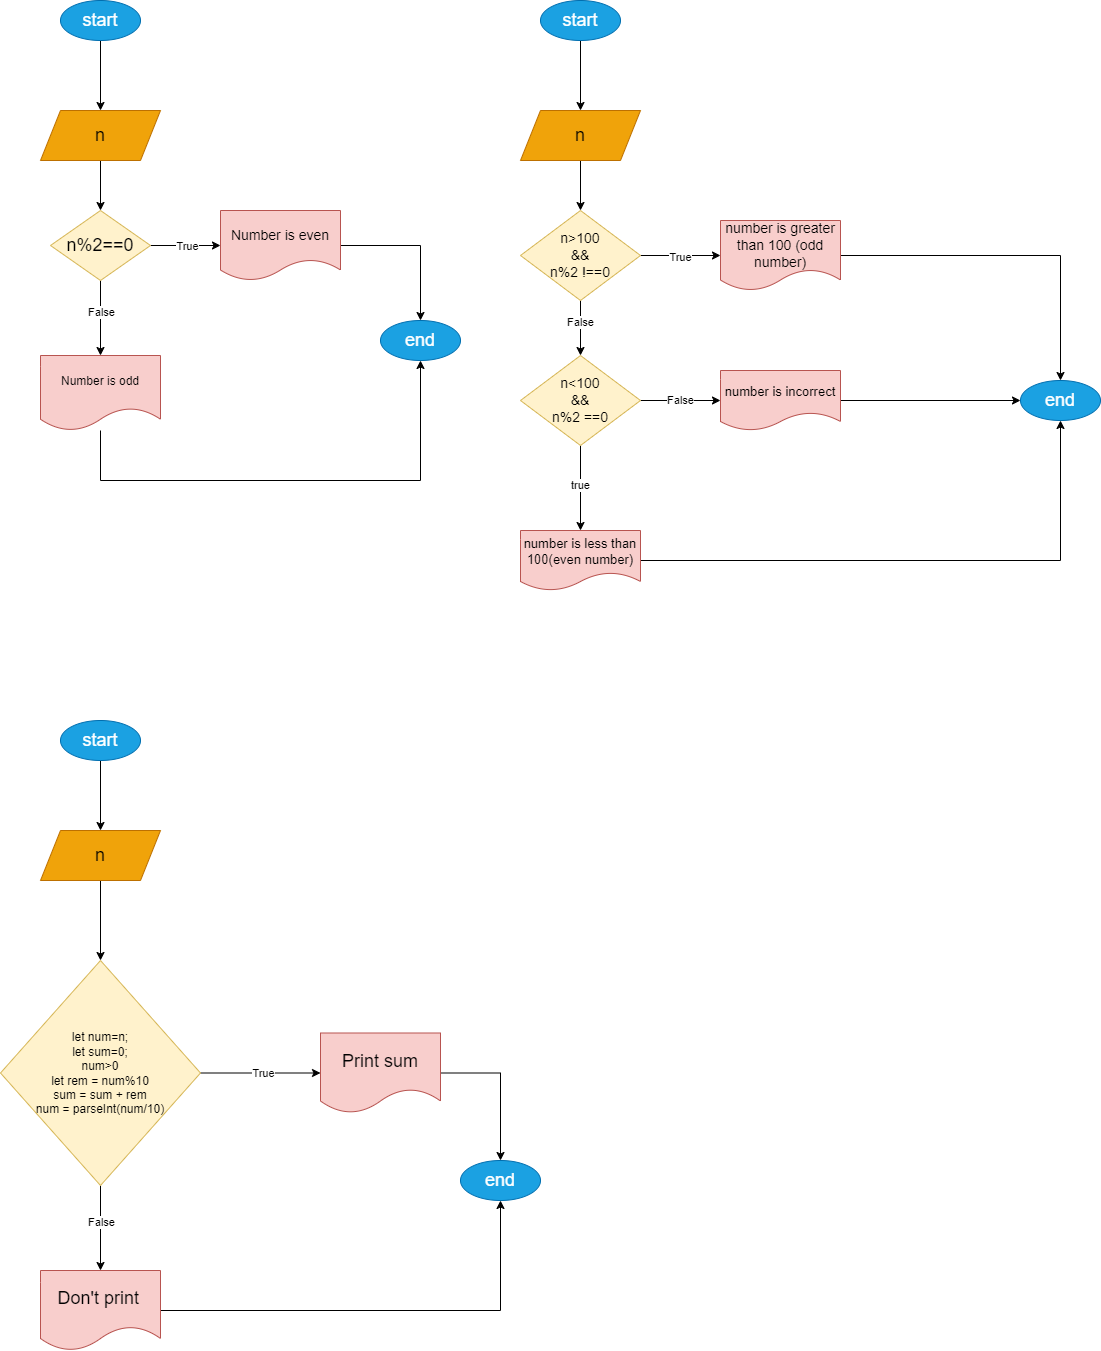

The diagram above was exported from draw.io. Its source (the exported page's mxGraphModel, read from the mxfile embedded in the PNG):
<mxGraphModel dx="1730" dy="478" grid="1" gridSize="10" guides="1" tooltips="1" connect="1" arrows="1" fold="1" page="1" pageScale="1" pageWidth="850" pageHeight="1100" math="0" shadow="0">
  <root>
    <mxCell id="0" />
    <mxCell id="1" parent="0" />
    <mxCell id="bXyc9oxU1jvc94gRh2oh-4" value="" style="edgeStyle=orthogonalEdgeStyle;rounded=0;orthogonalLoop=1;jettySize=auto;html=1;" edge="1" parent="1" source="bXyc9oxU1jvc94gRh2oh-1" target="bXyc9oxU1jvc94gRh2oh-3">
      <mxGeometry relative="1" as="geometry" />
    </mxCell>
    <mxCell id="bXyc9oxU1jvc94gRh2oh-1" value="&lt;font style=&quot;font-size: 18px;&quot;&gt;start&lt;/font&gt;" style="ellipse;whiteSpace=wrap;html=1;fillColor=#1ba1e2;strokeColor=#006EAF;fontColor=#ffffff;" vertex="1" parent="1">
      <mxGeometry x="40" y="40" width="80" height="40" as="geometry" />
    </mxCell>
    <mxCell id="bXyc9oxU1jvc94gRh2oh-6" value="" style="edgeStyle=orthogonalEdgeStyle;rounded=0;orthogonalLoop=1;jettySize=auto;html=1;" edge="1" parent="1" source="bXyc9oxU1jvc94gRh2oh-3" target="bXyc9oxU1jvc94gRh2oh-5">
      <mxGeometry relative="1" as="geometry" />
    </mxCell>
    <mxCell id="bXyc9oxU1jvc94gRh2oh-3" value="&lt;font style=&quot;font-size: 18px;&quot;&gt;n&lt;/font&gt;" style="shape=parallelogram;perimeter=parallelogramPerimeter;whiteSpace=wrap;html=1;fixedSize=1;fillColor=#f0a30a;strokeColor=#BD7000;fontColor=#000000;" vertex="1" parent="1">
      <mxGeometry x="20" y="150" width="120" height="50" as="geometry" />
    </mxCell>
    <mxCell id="bXyc9oxU1jvc94gRh2oh-8" value="" style="edgeStyle=orthogonalEdgeStyle;rounded=0;orthogonalLoop=1;jettySize=auto;html=1;strokeWidth=1;" edge="1" parent="1" source="bXyc9oxU1jvc94gRh2oh-5" target="bXyc9oxU1jvc94gRh2oh-7">
      <mxGeometry relative="1" as="geometry" />
    </mxCell>
    <mxCell id="bXyc9oxU1jvc94gRh2oh-12" value="True" style="edgeLabel;html=1;align=center;verticalAlign=middle;resizable=0;points=[];" vertex="1" connectable="0" parent="bXyc9oxU1jvc94gRh2oh-8">
      <mxGeometry x="0.0286" relative="1" as="geometry">
        <mxPoint as="offset" />
      </mxGeometry>
    </mxCell>
    <mxCell id="bXyc9oxU1jvc94gRh2oh-14" value="" style="edgeStyle=orthogonalEdgeStyle;rounded=0;orthogonalLoop=1;jettySize=auto;html=1;" edge="1" parent="1" source="bXyc9oxU1jvc94gRh2oh-5" target="bXyc9oxU1jvc94gRh2oh-13">
      <mxGeometry relative="1" as="geometry" />
    </mxCell>
    <mxCell id="bXyc9oxU1jvc94gRh2oh-15" value="False" style="edgeLabel;html=1;align=center;verticalAlign=middle;resizable=0;points=[];" vertex="1" connectable="0" parent="bXyc9oxU1jvc94gRh2oh-14">
      <mxGeometry x="-0.1733" relative="1" as="geometry">
        <mxPoint as="offset" />
      </mxGeometry>
    </mxCell>
    <mxCell id="bXyc9oxU1jvc94gRh2oh-5" value="&lt;font style=&quot;font-size: 18px;&quot;&gt;n%2==0&lt;/font&gt;" style="rhombus;whiteSpace=wrap;html=1;fillColor=#fff2cc;strokeColor=#d6b656;" vertex="1" parent="1">
      <mxGeometry x="30" y="250" width="100" height="70" as="geometry" />
    </mxCell>
    <mxCell id="bXyc9oxU1jvc94gRh2oh-17" style="edgeStyle=orthogonalEdgeStyle;rounded=0;orthogonalLoop=1;jettySize=auto;html=1;exitX=1;exitY=0.5;exitDx=0;exitDy=0;entryX=0.5;entryY=0;entryDx=0;entryDy=0;" edge="1" parent="1" source="bXyc9oxU1jvc94gRh2oh-7" target="bXyc9oxU1jvc94gRh2oh-16">
      <mxGeometry relative="1" as="geometry">
        <mxPoint x="400" y="285" as="targetPoint" />
      </mxGeometry>
    </mxCell>
    <mxCell id="bXyc9oxU1jvc94gRh2oh-7" value="&lt;font style=&quot;font-size: 14px;&quot;&gt;Number is even&lt;/font&gt;" style="shape=document;whiteSpace=wrap;html=1;boundedLbl=1;fillColor=#f8cecc;strokeColor=#b85450;" vertex="1" parent="1">
      <mxGeometry x="200" y="250" width="120" height="70" as="geometry" />
    </mxCell>
    <mxCell id="bXyc9oxU1jvc94gRh2oh-26" value="" style="edgeStyle=orthogonalEdgeStyle;rounded=0;orthogonalLoop=1;jettySize=auto;html=1;entryX=0.5;entryY=1;entryDx=0;entryDy=0;" edge="1" parent="1" source="bXyc9oxU1jvc94gRh2oh-13" target="bXyc9oxU1jvc94gRh2oh-16">
      <mxGeometry relative="1" as="geometry">
        <mxPoint x="400" y="538" as="targetPoint" />
        <Array as="points">
          <mxPoint x="80" y="520" />
          <mxPoint x="400" y="520" />
        </Array>
      </mxGeometry>
    </mxCell>
    <mxCell id="bXyc9oxU1jvc94gRh2oh-13" value="Number is odd" style="shape=document;whiteSpace=wrap;html=1;boundedLbl=1;fillColor=#f8cecc;strokeColor=#b85450;" vertex="1" parent="1">
      <mxGeometry x="20" y="395" width="120" height="75" as="geometry" />
    </mxCell>
    <mxCell id="bXyc9oxU1jvc94gRh2oh-16" value="&lt;font style=&quot;font-size: 18px;&quot;&gt;end&lt;/font&gt;" style="ellipse;whiteSpace=wrap;html=1;fillColor=#1ba1e2;strokeColor=#006EAF;fontColor=#ffffff;" vertex="1" parent="1">
      <mxGeometry x="360" y="360" width="80" height="40" as="geometry" />
    </mxCell>
    <mxCell id="bXyc9oxU1jvc94gRh2oh-30" value="" style="edgeStyle=orthogonalEdgeStyle;rounded=0;orthogonalLoop=1;jettySize=auto;html=1;" edge="1" parent="1" source="bXyc9oxU1jvc94gRh2oh-28" target="bXyc9oxU1jvc94gRh2oh-29">
      <mxGeometry relative="1" as="geometry" />
    </mxCell>
    <mxCell id="bXyc9oxU1jvc94gRh2oh-28" value="&lt;font style=&quot;font-size: 18px;&quot;&gt;start&lt;/font&gt;" style="ellipse;whiteSpace=wrap;html=1;fillColor=#1ba1e2;fontColor=#ffffff;strokeColor=#006EAF;" vertex="1" parent="1">
      <mxGeometry x="520" y="40" width="80" height="40" as="geometry" />
    </mxCell>
    <mxCell id="bXyc9oxU1jvc94gRh2oh-32" value="" style="edgeStyle=orthogonalEdgeStyle;rounded=0;orthogonalLoop=1;jettySize=auto;html=1;" edge="1" parent="1" source="bXyc9oxU1jvc94gRh2oh-29" target="bXyc9oxU1jvc94gRh2oh-31">
      <mxGeometry relative="1" as="geometry" />
    </mxCell>
    <mxCell id="bXyc9oxU1jvc94gRh2oh-29" value="&lt;font style=&quot;font-size: 18px;&quot;&gt;n&lt;/font&gt;" style="shape=parallelogram;perimeter=parallelogramPerimeter;whiteSpace=wrap;html=1;fixedSize=1;fillColor=#f0a30a;strokeColor=#BD7000;fontColor=#000000;" vertex="1" parent="1">
      <mxGeometry x="500" y="150" width="120" height="50" as="geometry" />
    </mxCell>
    <mxCell id="bXyc9oxU1jvc94gRh2oh-34" value="" style="edgeStyle=orthogonalEdgeStyle;rounded=0;orthogonalLoop=1;jettySize=auto;html=1;" edge="1" parent="1" source="bXyc9oxU1jvc94gRh2oh-31" target="bXyc9oxU1jvc94gRh2oh-33">
      <mxGeometry relative="1" as="geometry" />
    </mxCell>
    <mxCell id="bXyc9oxU1jvc94gRh2oh-35" value="True" style="edgeLabel;html=1;align=center;verticalAlign=middle;resizable=0;points=[];" vertex="1" connectable="0" parent="bXyc9oxU1jvc94gRh2oh-34">
      <mxGeometry x="-0.025" y="-1" relative="1" as="geometry">
        <mxPoint as="offset" />
      </mxGeometry>
    </mxCell>
    <mxCell id="bXyc9oxU1jvc94gRh2oh-37" value="" style="edgeStyle=orthogonalEdgeStyle;rounded=0;orthogonalLoop=1;jettySize=auto;html=1;" edge="1" parent="1" source="bXyc9oxU1jvc94gRh2oh-31" target="bXyc9oxU1jvc94gRh2oh-36">
      <mxGeometry relative="1" as="geometry" />
    </mxCell>
    <mxCell id="bXyc9oxU1jvc94gRh2oh-38" value="False" style="edgeLabel;html=1;align=center;verticalAlign=middle;resizable=0;points=[];" vertex="1" connectable="0" parent="bXyc9oxU1jvc94gRh2oh-37">
      <mxGeometry x="-0.2364" y="-1" relative="1" as="geometry">
        <mxPoint as="offset" />
      </mxGeometry>
    </mxCell>
    <mxCell id="bXyc9oxU1jvc94gRh2oh-31" value="&lt;font style=&quot;font-size: 14px;&quot;&gt;n&amp;gt;100&lt;br&gt;&amp;amp;&amp;amp;&lt;br&gt;n%2 !==0&lt;/font&gt;" style="rhombus;whiteSpace=wrap;html=1;fillColor=#fff2cc;strokeColor=#d6b656;" vertex="1" parent="1">
      <mxGeometry x="500" y="250" width="120" height="90" as="geometry" />
    </mxCell>
    <mxCell id="bXyc9oxU1jvc94gRh2oh-44" value="" style="edgeStyle=orthogonalEdgeStyle;rounded=0;orthogonalLoop=1;jettySize=auto;html=1;" edge="1" parent="1" source="bXyc9oxU1jvc94gRh2oh-33" target="bXyc9oxU1jvc94gRh2oh-43">
      <mxGeometry relative="1" as="geometry" />
    </mxCell>
    <mxCell id="bXyc9oxU1jvc94gRh2oh-33" value="&lt;font style=&quot;font-size: 14px;&quot;&gt;number is greater than 100 (odd number)&lt;/font&gt;" style="shape=document;whiteSpace=wrap;html=1;boundedLbl=1;fillColor=#f8cecc;strokeColor=#b85450;" vertex="1" parent="1">
      <mxGeometry x="700" y="260" width="120" height="70" as="geometry" />
    </mxCell>
    <mxCell id="bXyc9oxU1jvc94gRh2oh-40" value="" style="edgeStyle=orthogonalEdgeStyle;rounded=0;orthogonalLoop=1;jettySize=auto;html=1;" edge="1" parent="1" source="bXyc9oxU1jvc94gRh2oh-36" target="bXyc9oxU1jvc94gRh2oh-39">
      <mxGeometry relative="1" as="geometry" />
    </mxCell>
    <mxCell id="bXyc9oxU1jvc94gRh2oh-45" value="False" style="edgeLabel;html=1;align=center;verticalAlign=middle;resizable=0;points=[];" vertex="1" connectable="0" parent="bXyc9oxU1jvc94gRh2oh-40">
      <mxGeometry x="-0.025" y="1" relative="1" as="geometry">
        <mxPoint as="offset" />
      </mxGeometry>
    </mxCell>
    <mxCell id="bXyc9oxU1jvc94gRh2oh-42" value="" style="edgeStyle=orthogonalEdgeStyle;rounded=0;orthogonalLoop=1;jettySize=auto;html=1;" edge="1" parent="1" source="bXyc9oxU1jvc94gRh2oh-36" target="bXyc9oxU1jvc94gRh2oh-41">
      <mxGeometry relative="1" as="geometry" />
    </mxCell>
    <mxCell id="bXyc9oxU1jvc94gRh2oh-46" value="true" style="edgeLabel;html=1;align=center;verticalAlign=middle;resizable=0;points=[];" vertex="1" connectable="0" parent="bXyc9oxU1jvc94gRh2oh-42">
      <mxGeometry x="-0.0824" y="-1" relative="1" as="geometry">
        <mxPoint as="offset" />
      </mxGeometry>
    </mxCell>
    <mxCell id="bXyc9oxU1jvc94gRh2oh-36" value="&lt;font style=&quot;font-size: 14px;&quot;&gt;n&amp;lt;100&lt;br&gt;&amp;amp;&amp;amp;&lt;br&gt;n%2 ==0&lt;/font&gt;" style="rhombus;whiteSpace=wrap;html=1;fillColor=#fff2cc;strokeColor=#d6b656;" vertex="1" parent="1">
      <mxGeometry x="500" y="395" width="120" height="90" as="geometry" />
    </mxCell>
    <mxCell id="bXyc9oxU1jvc94gRh2oh-47" style="edgeStyle=orthogonalEdgeStyle;rounded=0;orthogonalLoop=1;jettySize=auto;html=1;exitX=1;exitY=0.5;exitDx=0;exitDy=0;entryX=0;entryY=0.5;entryDx=0;entryDy=0;" edge="1" parent="1" source="bXyc9oxU1jvc94gRh2oh-39" target="bXyc9oxU1jvc94gRh2oh-43">
      <mxGeometry relative="1" as="geometry" />
    </mxCell>
    <mxCell id="bXyc9oxU1jvc94gRh2oh-39" value="&lt;font style=&quot;font-size: 13px;&quot;&gt;number is incorrect&lt;/font&gt;" style="shape=document;whiteSpace=wrap;html=1;boundedLbl=1;fillColor=#f8cecc;strokeColor=#b85450;" vertex="1" parent="1">
      <mxGeometry x="700" y="410" width="120" height="60" as="geometry" />
    </mxCell>
    <mxCell id="bXyc9oxU1jvc94gRh2oh-48" style="edgeStyle=orthogonalEdgeStyle;rounded=0;orthogonalLoop=1;jettySize=auto;html=1;exitX=1;exitY=0.5;exitDx=0;exitDy=0;entryX=0.5;entryY=1;entryDx=0;entryDy=0;" edge="1" parent="1" source="bXyc9oxU1jvc94gRh2oh-41" target="bXyc9oxU1jvc94gRh2oh-43">
      <mxGeometry relative="1" as="geometry" />
    </mxCell>
    <mxCell id="bXyc9oxU1jvc94gRh2oh-41" value="&lt;font style=&quot;font-size: 13px;&quot;&gt;number is less than 100(even number)&lt;/font&gt;" style="shape=document;whiteSpace=wrap;html=1;boundedLbl=1;fillColor=#f8cecc;strokeColor=#b85450;" vertex="1" parent="1">
      <mxGeometry x="500" y="570" width="120" height="60" as="geometry" />
    </mxCell>
    <mxCell id="bXyc9oxU1jvc94gRh2oh-43" value="&lt;font style=&quot;font-size: 18px;&quot;&gt;end&lt;/font&gt;" style="ellipse;whiteSpace=wrap;html=1;fillColor=#1ba1e2;strokeColor=#006EAF;fontColor=#ffffff;" vertex="1" parent="1">
      <mxGeometry x="1000" y="420" width="80" height="40" as="geometry" />
    </mxCell>
    <mxCell id="bXyc9oxU1jvc94gRh2oh-51" value="" style="edgeStyle=orthogonalEdgeStyle;rounded=0;orthogonalLoop=1;jettySize=auto;html=1;" edge="1" parent="1" source="bXyc9oxU1jvc94gRh2oh-49" target="bXyc9oxU1jvc94gRh2oh-50">
      <mxGeometry relative="1" as="geometry" />
    </mxCell>
    <mxCell id="bXyc9oxU1jvc94gRh2oh-49" value="&lt;font style=&quot;font-size: 18px;&quot;&gt;start&lt;/font&gt;" style="ellipse;whiteSpace=wrap;html=1;fillColor=#1ba1e2;fontColor=#ffffff;strokeColor=#006EAF;" vertex="1" parent="1">
      <mxGeometry x="40" y="760" width="80" height="40" as="geometry" />
    </mxCell>
    <mxCell id="bXyc9oxU1jvc94gRh2oh-53" value="" style="edgeStyle=orthogonalEdgeStyle;rounded=0;orthogonalLoop=1;jettySize=auto;html=1;" edge="1" parent="1" source="bXyc9oxU1jvc94gRh2oh-50" target="bXyc9oxU1jvc94gRh2oh-52">
      <mxGeometry relative="1" as="geometry" />
    </mxCell>
    <mxCell id="bXyc9oxU1jvc94gRh2oh-50" value="&lt;font style=&quot;font-size: 18px;&quot;&gt;n&lt;/font&gt;" style="shape=parallelogram;perimeter=parallelogramPerimeter;whiteSpace=wrap;html=1;fixedSize=1;fillColor=#f0a30a;strokeColor=#BD7000;fontColor=#000000;" vertex="1" parent="1">
      <mxGeometry x="20" y="870" width="120" height="50" as="geometry" />
    </mxCell>
    <mxCell id="bXyc9oxU1jvc94gRh2oh-64" value="" style="edgeStyle=orthogonalEdgeStyle;rounded=0;orthogonalLoop=1;jettySize=auto;html=1;" edge="1" parent="1" source="bXyc9oxU1jvc94gRh2oh-52" target="bXyc9oxU1jvc94gRh2oh-63">
      <mxGeometry relative="1" as="geometry" />
    </mxCell>
    <mxCell id="bXyc9oxU1jvc94gRh2oh-66" value="True" style="edgeLabel;html=1;align=center;verticalAlign=middle;resizable=0;points=[];" vertex="1" connectable="0" parent="bXyc9oxU1jvc94gRh2oh-64">
      <mxGeometry x="0.0333" y="1" relative="1" as="geometry">
        <mxPoint y="1" as="offset" />
      </mxGeometry>
    </mxCell>
    <mxCell id="bXyc9oxU1jvc94gRh2oh-70" value="" style="edgeStyle=orthogonalEdgeStyle;rounded=0;orthogonalLoop=1;jettySize=auto;html=1;" edge="1" parent="1" source="bXyc9oxU1jvc94gRh2oh-52" target="bXyc9oxU1jvc94gRh2oh-69">
      <mxGeometry relative="1" as="geometry" />
    </mxCell>
    <mxCell id="bXyc9oxU1jvc94gRh2oh-72" value="False" style="edgeLabel;html=1;align=center;verticalAlign=middle;resizable=0;points=[];" vertex="1" connectable="0" parent="bXyc9oxU1jvc94gRh2oh-70">
      <mxGeometry x="-0.1529" relative="1" as="geometry">
        <mxPoint as="offset" />
      </mxGeometry>
    </mxCell>
    <mxCell id="bXyc9oxU1jvc94gRh2oh-52" value="let num=n;&lt;br&gt;let sum=0;&lt;br&gt;num&amp;gt;0&lt;br&gt;let rem = num%10&lt;br&gt;sum = sum + rem&lt;br&gt;num = parseInt(num/10)" style="rhombus;whiteSpace=wrap;html=1;fillColor=#fff2cc;strokeColor=#d6b656;" vertex="1" parent="1">
      <mxGeometry x="-20" y="1000" width="200" height="225" as="geometry" />
    </mxCell>
    <mxCell id="bXyc9oxU1jvc94gRh2oh-68" value="" style="edgeStyle=orthogonalEdgeStyle;rounded=0;orthogonalLoop=1;jettySize=auto;html=1;" edge="1" parent="1" source="bXyc9oxU1jvc94gRh2oh-63" target="bXyc9oxU1jvc94gRh2oh-67">
      <mxGeometry relative="1" as="geometry" />
    </mxCell>
    <mxCell id="bXyc9oxU1jvc94gRh2oh-63" value="&lt;font style=&quot;font-size: 18px;&quot;&gt;Print sum&lt;/font&gt;" style="shape=document;whiteSpace=wrap;html=1;boundedLbl=1;fillColor=#f8cecc;strokeColor=#b85450;" vertex="1" parent="1">
      <mxGeometry x="300" y="1072.5" width="120" height="80" as="geometry" />
    </mxCell>
    <mxCell id="bXyc9oxU1jvc94gRh2oh-67" value="&lt;font style=&quot;font-size: 18px;&quot;&gt;end&lt;/font&gt;" style="ellipse;whiteSpace=wrap;html=1;fillColor=#1ba1e2;strokeColor=#006EAF;fontColor=#ffffff;" vertex="1" parent="1">
      <mxGeometry x="440" y="1200" width="80" height="40" as="geometry" />
    </mxCell>
    <mxCell id="bXyc9oxU1jvc94gRh2oh-73" style="edgeStyle=orthogonalEdgeStyle;rounded=0;orthogonalLoop=1;jettySize=auto;html=1;exitX=1;exitY=0.5;exitDx=0;exitDy=0;entryX=0.5;entryY=1;entryDx=0;entryDy=0;" edge="1" parent="1" source="bXyc9oxU1jvc94gRh2oh-69" target="bXyc9oxU1jvc94gRh2oh-67">
      <mxGeometry relative="1" as="geometry" />
    </mxCell>
    <mxCell id="bXyc9oxU1jvc94gRh2oh-69" value="&lt;font style=&quot;font-size: 18px;&quot;&gt;Don't print&lt;/font&gt;&amp;nbsp;" style="shape=document;whiteSpace=wrap;html=1;boundedLbl=1;fillColor=#f8cecc;strokeColor=#b85450;" vertex="1" parent="1">
      <mxGeometry x="20" y="1310" width="120" height="80" as="geometry" />
    </mxCell>
  </root>
</mxGraphModel>